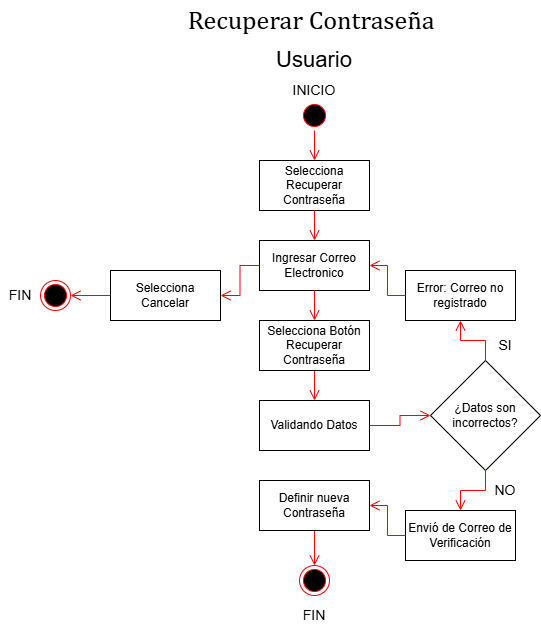

The diagram above was exported from draw.io. Its source (the exported page's mxGraphModel, read from the mxfile embedded in the PNG):
<mxGraphModel dx="1426" dy="799" grid="1" gridSize="10" guides="1" tooltips="1" connect="1" arrows="1" fold="1" page="1" pageScale="1" pageWidth="827" pageHeight="1169" math="0" shadow="0">
  <root>
    <mxCell id="CVA_oL_hyNGxHWszZdvT-0" />
    <mxCell id="CVA_oL_hyNGxHWszZdvT-1" parent="CVA_oL_hyNGxHWszZdvT-0" />
    <mxCell id="CVA_oL_hyNGxHWszZdvT-2" value="&lt;font style=&quot;font-size: 26px;&quot;&gt;&lt;span style=&quot;-webkit-user-drag: none; -webkit-tap-highlight-color: transparent; margin: 0px; padding: 0px; user-select: text; text-align: left; white-space-collapse: preserve; background-color: rgb(255, 255, 255); line-height: 17px; font-family: Cambria, Cambria_EmbeddedFont, Cambria_MSFontService, serif; font-variant-ligatures: none !important;&quot; class=&quot;TextRun SCXW167666175 BCX0&quot; lang=&quot;ES-ES&quot; data-contrast=&quot;auto&quot;&gt;&lt;span style=&quot;-webkit-user-drag: none; -webkit-tap-highlight-color: transparent; margin: 0px; padding: 0px; user-select: text;&quot; class=&quot;NormalTextRun SCXW167666175 BCX0&quot;&gt;Recuperar Contraseña&lt;/span&gt;&lt;/span&gt;&lt;span style=&quot;-webkit-user-drag: none; -webkit-tap-highlight-color: transparent; margin: 0px; padding: 0px; user-select: text; text-align: left; white-space-collapse: preserve; background-color: rgb(255, 255, 255); line-height: 17px; font-family: Cambria, Cambria_EmbeddedFont, Cambria_MSFontService, serif;&quot; data-ccp-props=&quot;{&amp;quot;134245417&amp;quot;:false,&amp;quot;201341983&amp;quot;:0,&amp;quot;335559739&amp;quot;:0,&amp;quot;335559740&amp;quot;:240}&quot; class=&quot;EOP SCXW167666175 BCX0&quot;&gt;&amp;nbsp;&lt;/span&gt;&lt;/font&gt;" style="text;html=1;whiteSpace=wrap;strokeColor=none;fillColor=none;align=center;verticalAlign=middle;rounded=0;" parent="CVA_oL_hyNGxHWszZdvT-1" vertex="1">
      <mxGeometry x="271" y="20" width="286" height="40" as="geometry" />
    </mxCell>
    <mxCell id="CVA_oL_hyNGxHWszZdvT-3" value="&lt;font style=&quot;font-size: 22px;&quot;&gt;Usuario&lt;/font&gt;" style="text;html=1;whiteSpace=wrap;strokeColor=none;fillColor=none;align=center;verticalAlign=middle;rounded=0;" parent="CVA_oL_hyNGxHWszZdvT-1" vertex="1">
      <mxGeometry x="294" y="60" width="240" height="40" as="geometry" />
    </mxCell>
    <mxCell id="CVA_oL_hyNGxHWszZdvT-4" value="" style="ellipse;html=1;shape=startState;fillColor=#000000;strokeColor=#ff0000;" parent="CVA_oL_hyNGxHWszZdvT-1" vertex="1">
      <mxGeometry x="399" y="120" width="30" height="30" as="geometry" />
    </mxCell>
    <mxCell id="CVA_oL_hyNGxHWszZdvT-5" value="" style="edgeStyle=orthogonalEdgeStyle;html=1;verticalAlign=bottom;endArrow=open;endSize=8;strokeColor=#ff0000;rounded=0;exitX=0.5;exitY=1;exitDx=0;exitDy=0;entryX=0.5;entryY=0;entryDx=0;entryDy=0;" parent="CVA_oL_hyNGxHWszZdvT-1" source="CVA_oL_hyNGxHWszZdvT-4" target="CVA_oL_hyNGxHWszZdvT-6" edge="1">
      <mxGeometry relative="1" as="geometry">
        <mxPoint x="415" y="210" as="targetPoint" />
        <mxPoint x="415" y="150" as="sourcePoint" />
      </mxGeometry>
    </mxCell>
    <mxCell id="CVA_oL_hyNGxHWszZdvT-6" value="Selecciona Recuperar Contraseña" style="html=1;whiteSpace=wrap;" parent="CVA_oL_hyNGxHWszZdvT-1" vertex="1">
      <mxGeometry x="359" y="180" width="110" height="50" as="geometry" />
    </mxCell>
    <mxCell id="CVA_oL_hyNGxHWszZdvT-7" value="Ingresar Correo Electronico" style="html=1;whiteSpace=wrap;" parent="CVA_oL_hyNGxHWszZdvT-1" vertex="1">
      <mxGeometry x="359" y="260" width="110" height="50" as="geometry" />
    </mxCell>
    <mxCell id="CVA_oL_hyNGxHWszZdvT-8" value="" style="ellipse;html=1;shape=endState;fillColor=#000000;strokeColor=#ff0000;" parent="CVA_oL_hyNGxHWszZdvT-1" vertex="1">
      <mxGeometry x="399" y="585" width="30" height="30" as="geometry" />
    </mxCell>
    <mxCell id="CVA_oL_hyNGxHWszZdvT-9" value="" style="edgeStyle=orthogonalEdgeStyle;html=1;verticalAlign=bottom;endArrow=open;endSize=8;strokeColor=#ff0000;rounded=0;exitX=0.5;exitY=1;exitDx=0;exitDy=0;entryX=0.5;entryY=0;entryDx=0;entryDy=0;" parent="CVA_oL_hyNGxHWszZdvT-1" source="CVA_oL_hyNGxHWszZdvT-6" target="CVA_oL_hyNGxHWszZdvT-7" edge="1">
      <mxGeometry relative="1" as="geometry">
        <mxPoint x="504" y="230" as="targetPoint" />
        <mxPoint x="504" y="170" as="sourcePoint" />
      </mxGeometry>
    </mxCell>
    <mxCell id="CVA_oL_hyNGxHWszZdvT-10" value="" style="edgeStyle=orthogonalEdgeStyle;html=1;verticalAlign=bottom;endArrow=open;endSize=8;strokeColor=#ff0000;rounded=0;exitX=0.5;exitY=1;exitDx=0;exitDy=0;entryX=0.5;entryY=0;entryDx=0;entryDy=0;" parent="CVA_oL_hyNGxHWszZdvT-1" source="CVA_oL_hyNGxHWszZdvT-7" target="CVA_oL_hyNGxHWszZdvT-30" edge="1">
      <mxGeometry relative="1" as="geometry">
        <mxPoint x="414" y="340" as="targetPoint" />
        <mxPoint x="551" y="340" as="sourcePoint" />
      </mxGeometry>
    </mxCell>
    <mxCell id="CVA_oL_hyNGxHWszZdvT-11" value="" style="edgeStyle=orthogonalEdgeStyle;html=1;verticalAlign=bottom;endArrow=open;endSize=8;strokeColor=#ff0000;rounded=0;exitX=0.5;exitY=1;exitDx=0;exitDy=0;entryX=0.5;entryY=0;entryDx=0;entryDy=0;" parent="CVA_oL_hyNGxHWszZdvT-1" source="Izmjsjoi4U2XW7ZI1JGd-0" target="CVA_oL_hyNGxHWszZdvT-8" edge="1">
      <mxGeometry relative="1" as="geometry">
        <mxPoint x="600" y="690" as="targetPoint" />
        <mxPoint x="555" y="570" as="sourcePoint" />
      </mxGeometry>
    </mxCell>
    <mxCell id="CVA_oL_hyNGxHWszZdvT-12" value="Validando Datos" style="html=1;whiteSpace=wrap;" parent="CVA_oL_hyNGxHWszZdvT-1" vertex="1">
      <mxGeometry x="359" y="420" width="110" height="50" as="geometry" />
    </mxCell>
    <mxCell id="CVA_oL_hyNGxHWszZdvT-13" value="" style="edgeStyle=orthogonalEdgeStyle;html=1;verticalAlign=bottom;endArrow=open;endSize=8;strokeColor=#ff0000;rounded=0;exitX=0.5;exitY=1;exitDx=0;exitDy=0;" parent="CVA_oL_hyNGxHWszZdvT-1" source="CVA_oL_hyNGxHWszZdvT-30" target="CVA_oL_hyNGxHWszZdvT-12" edge="1">
      <mxGeometry relative="1" as="geometry">
        <mxPoint x="511" y="440" as="targetPoint" />
        <mxPoint x="414" y="390" as="sourcePoint" />
      </mxGeometry>
    </mxCell>
    <mxCell id="CVA_oL_hyNGxHWszZdvT-14" value="&lt;font style=&quot;font-size: 14px;&quot;&gt;SI&lt;/font&gt;" style="text;html=1;whiteSpace=wrap;strokeColor=none;fillColor=none;align=center;verticalAlign=middle;rounded=0;" parent="CVA_oL_hyNGxHWszZdvT-1" vertex="1">
      <mxGeometry x="585" y="345" width="40" height="40" as="geometry" />
    </mxCell>
    <mxCell id="CVA_oL_hyNGxHWszZdvT-15" value="¿Datos son incorrectos?" style="rhombus;whiteSpace=wrap;html=1;" parent="CVA_oL_hyNGxHWszZdvT-1" vertex="1">
      <mxGeometry x="530" y="380" width="110" height="110" as="geometry" />
    </mxCell>
    <mxCell id="CVA_oL_hyNGxHWszZdvT-16" value="" style="edgeStyle=orthogonalEdgeStyle;html=1;verticalAlign=bottom;endArrow=open;endSize=8;strokeColor=#ff0000;rounded=0;exitX=1;exitY=0.5;exitDx=0;exitDy=0;entryX=0;entryY=0.5;entryDx=0;entryDy=0;" parent="CVA_oL_hyNGxHWszZdvT-1" source="CVA_oL_hyNGxHWszZdvT-12" target="CVA_oL_hyNGxHWszZdvT-15" edge="1">
      <mxGeometry relative="1" as="geometry">
        <mxPoint x="501" y="520" as="targetPoint" />
        <mxPoint x="501" y="480" as="sourcePoint" />
      </mxGeometry>
    </mxCell>
    <mxCell id="CVA_oL_hyNGxHWszZdvT-17" value="" style="edgeStyle=orthogonalEdgeStyle;html=1;verticalAlign=bottom;endArrow=open;endSize=8;strokeColor=#ff0000;rounded=0;exitX=0.5;exitY=0;exitDx=0;exitDy=0;entryX=0.5;entryY=1;entryDx=0;entryDy=0;" parent="CVA_oL_hyNGxHWszZdvT-1" source="CVA_oL_hyNGxHWszZdvT-15" target="CVA_oL_hyNGxHWszZdvT-19" edge="1">
      <mxGeometry relative="1" as="geometry">
        <mxPoint x="411" y="490" as="targetPoint" />
        <mxPoint x="411" y="450" as="sourcePoint" />
      </mxGeometry>
    </mxCell>
    <mxCell id="CVA_oL_hyNGxHWszZdvT-18" value="&lt;font style=&quot;font-size: 14px;&quot;&gt;NO&lt;/font&gt;" style="text;html=1;whiteSpace=wrap;strokeColor=none;fillColor=none;align=center;verticalAlign=middle;rounded=0;" parent="CVA_oL_hyNGxHWszZdvT-1" vertex="1">
      <mxGeometry x="585" y="490" width="40" height="40" as="geometry" />
    </mxCell>
    <mxCell id="CVA_oL_hyNGxHWszZdvT-19" value="Error: Correo no registrado" style="html=1;whiteSpace=wrap;" parent="CVA_oL_hyNGxHWszZdvT-1" vertex="1">
      <mxGeometry x="505" y="290" width="110" height="50" as="geometry" />
    </mxCell>
    <mxCell id="CVA_oL_hyNGxHWszZdvT-20" value="" style="edgeStyle=orthogonalEdgeStyle;html=1;verticalAlign=bottom;endArrow=open;endSize=8;strokeColor=#ff0000;rounded=0;exitX=0;exitY=0.5;exitDx=0;exitDy=0;entryX=1;entryY=0.5;entryDx=0;entryDy=0;" parent="CVA_oL_hyNGxHWszZdvT-1" source="CVA_oL_hyNGxHWszZdvT-19" target="CVA_oL_hyNGxHWszZdvT-7" edge="1">
      <mxGeometry relative="1" as="geometry">
        <mxPoint x="200" y="410" as="targetPoint" />
        <mxPoint x="200" y="370" as="sourcePoint" />
      </mxGeometry>
    </mxCell>
    <mxCell id="CVA_oL_hyNGxHWszZdvT-21" value="Selecciona Cancelar" style="html=1;whiteSpace=wrap;" parent="CVA_oL_hyNGxHWszZdvT-1" vertex="1">
      <mxGeometry x="210" y="290" width="110" height="50" as="geometry" />
    </mxCell>
    <mxCell id="CVA_oL_hyNGxHWszZdvT-22" value="" style="edgeStyle=orthogonalEdgeStyle;html=1;verticalAlign=bottom;endArrow=open;endSize=8;strokeColor=#ff0000;rounded=0;exitX=0;exitY=0.5;exitDx=0;exitDy=0;entryX=1;entryY=0.5;entryDx=0;entryDy=0;" parent="CVA_oL_hyNGxHWszZdvT-1" source="CVA_oL_hyNGxHWszZdvT-7" target="CVA_oL_hyNGxHWszZdvT-21" edge="1">
      <mxGeometry relative="1" as="geometry">
        <mxPoint x="490" y="310" as="targetPoint" />
        <mxPoint x="565" y="310" as="sourcePoint" />
      </mxGeometry>
    </mxCell>
    <mxCell id="CVA_oL_hyNGxHWszZdvT-23" value="" style="ellipse;html=1;shape=endState;fillColor=#000000;strokeColor=#ff0000;" parent="CVA_oL_hyNGxHWszZdvT-1" vertex="1">
      <mxGeometry x="140" y="300" width="30" height="30" as="geometry" />
    </mxCell>
    <mxCell id="CVA_oL_hyNGxHWszZdvT-24" value="" style="edgeStyle=orthogonalEdgeStyle;html=1;verticalAlign=bottom;endArrow=open;endSize=8;strokeColor=#ff0000;rounded=0;exitX=0;exitY=0.5;exitDx=0;exitDy=0;entryX=1;entryY=0.5;entryDx=0;entryDy=0;" parent="CVA_oL_hyNGxHWszZdvT-1" source="CVA_oL_hyNGxHWszZdvT-21" target="CVA_oL_hyNGxHWszZdvT-23" edge="1">
      <mxGeometry relative="1" as="geometry">
        <mxPoint x="550" y="620" as="targetPoint" />
        <mxPoint x="550" y="570" as="sourcePoint" />
      </mxGeometry>
    </mxCell>
    <mxCell id="CVA_oL_hyNGxHWszZdvT-25" value="" style="edgeStyle=orthogonalEdgeStyle;html=1;verticalAlign=bottom;endArrow=open;endSize=8;strokeColor=#ff0000;rounded=0;exitX=0.5;exitY=1;exitDx=0;exitDy=0;entryX=0.5;entryY=0;entryDx=0;entryDy=0;" parent="CVA_oL_hyNGxHWszZdvT-1" source="CVA_oL_hyNGxHWszZdvT-15" target="CVA_oL_hyNGxHWszZdvT-29" edge="1">
      <mxGeometry relative="1" as="geometry">
        <mxPoint x="555" y="520" as="targetPoint" />
        <mxPoint x="500" y="560" as="sourcePoint" />
      </mxGeometry>
    </mxCell>
    <mxCell id="CVA_oL_hyNGxHWszZdvT-26" value="&lt;font style=&quot;font-size: 14px;&quot;&gt;FIN&lt;/font&gt;" style="text;html=1;whiteSpace=wrap;strokeColor=none;fillColor=none;align=center;verticalAlign=middle;rounded=0;" parent="CVA_oL_hyNGxHWszZdvT-1" vertex="1">
      <mxGeometry x="394" y="615" width="40" height="40" as="geometry" />
    </mxCell>
    <mxCell id="CVA_oL_hyNGxHWszZdvT-27" value="&lt;font style=&quot;font-size: 14px;&quot;&gt;FIN&lt;/font&gt;" style="text;html=1;whiteSpace=wrap;strokeColor=none;fillColor=none;align=center;verticalAlign=middle;rounded=0;" parent="CVA_oL_hyNGxHWszZdvT-1" vertex="1">
      <mxGeometry x="100" y="295" width="40" height="40" as="geometry" />
    </mxCell>
    <mxCell id="CVA_oL_hyNGxHWszZdvT-28" value="&lt;font style=&quot;font-size: 14px;&quot;&gt;INICIO&lt;/font&gt;" style="text;html=1;whiteSpace=wrap;strokeColor=none;fillColor=none;align=center;verticalAlign=middle;rounded=0;" parent="CVA_oL_hyNGxHWszZdvT-1" vertex="1">
      <mxGeometry x="394" y="90" width="40" height="40" as="geometry" />
    </mxCell>
    <mxCell id="CVA_oL_hyNGxHWszZdvT-29" value="Envió de Correo de Verificación" style="html=1;whiteSpace=wrap;" parent="CVA_oL_hyNGxHWszZdvT-1" vertex="1">
      <mxGeometry x="505" y="530" width="110" height="50" as="geometry" />
    </mxCell>
    <mxCell id="CVA_oL_hyNGxHWszZdvT-30" value="Selecciona Botón Recuperar Contraseña" style="html=1;whiteSpace=wrap;" parent="CVA_oL_hyNGxHWszZdvT-1" vertex="1">
      <mxGeometry x="359" y="340" width="110" height="50" as="geometry" />
    </mxCell>
    <mxCell id="Izmjsjoi4U2XW7ZI1JGd-0" value="Definir nueva Contraseña" style="html=1;whiteSpace=wrap;" parent="CVA_oL_hyNGxHWszZdvT-1" vertex="1">
      <mxGeometry x="359" y="500" width="110" height="50" as="geometry" />
    </mxCell>
    <mxCell id="Izmjsjoi4U2XW7ZI1JGd-1" value="" style="edgeStyle=orthogonalEdgeStyle;html=1;verticalAlign=bottom;endArrow=open;endSize=8;strokeColor=#ff0000;rounded=0;entryX=1;entryY=0.5;entryDx=0;entryDy=0;exitX=0;exitY=0.5;exitDx=0;exitDy=0;" parent="CVA_oL_hyNGxHWszZdvT-1" source="CVA_oL_hyNGxHWszZdvT-29" target="Izmjsjoi4U2XW7ZI1JGd-0" edge="1">
      <mxGeometry relative="1" as="geometry">
        <mxPoint x="330" y="540" as="targetPoint" />
        <mxPoint x="430" y="530" as="sourcePoint" />
      </mxGeometry>
    </mxCell>
  </root>
</mxGraphModel>